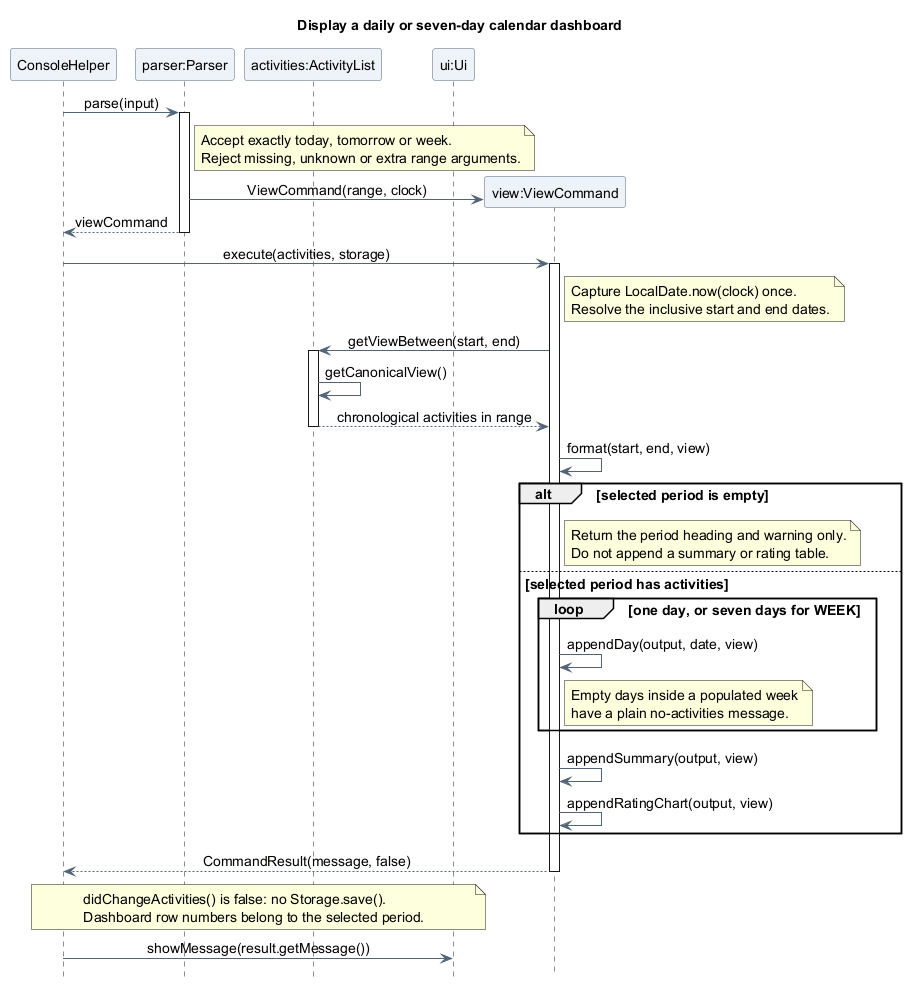

The diagram above was rendered by PlantUML. Its source (embedded in the PNG):
@startuml
title Display a daily or seven-day calendar dashboard
skinparam backgroundColor white
skinparam shadowing false
skinparam defaultFontName SansSerif
skinparam defaultFontSize 14
skinparam ParticipantBackgroundColor #EDF3F8
skinparam ParticipantBorderColor #526477
skinparam ArrowColor #526477
skinparam sequenceMessageAlign center
hide footbox

participant "ConsoleHelper" as Console
participant "parser:Parser" as Parser
participant "activities:ActivityList" as Activities
participant "ui:Ui" as UI

Console -> Parser : parse(input)
activate Parser
note right of Parser
  Accept exactly today, tomorrow or week.
  Reject missing, unknown or extra range arguments.
end note
create participant "view:ViewCommand" as View
Parser -> View : ViewCommand(range, clock)
Parser --> Console : viewCommand
deactivate Parser

Console -> View : execute(activities, storage)
activate View
note right of View
  Capture LocalDate.now(clock) once.
  Resolve the inclusive start and end dates.
end note
View -> Activities : getViewBetween(start, end)
activate Activities
Activities -> Activities : getCanonicalView()
Activities --> View : chronological activities in range
deactivate Activities
View -> View : format(start, end, view)
alt selected period is empty
  note right of View
    Return the period heading and warning only.
    Do not append a summary or rating table.
  end note
else selected period has activities
  loop one day, or seven days for WEEK
    View -> View : appendDay(output, date, view)
    note right of View
      Empty days inside a populated week
      have a plain no-activities message.
    end note
  end
  View -> View : appendSummary(output, view)
  View -> View : appendRatingChart(output, view)
end
View --> Console : CommandResult(message, false)
deactivate View
note over Console, UI
  didChangeActivities() is false: no Storage.save().
  Dashboard row numbers belong to the selected period.
end note
Console -> UI : showMessage(result.getMessage())
@enduml